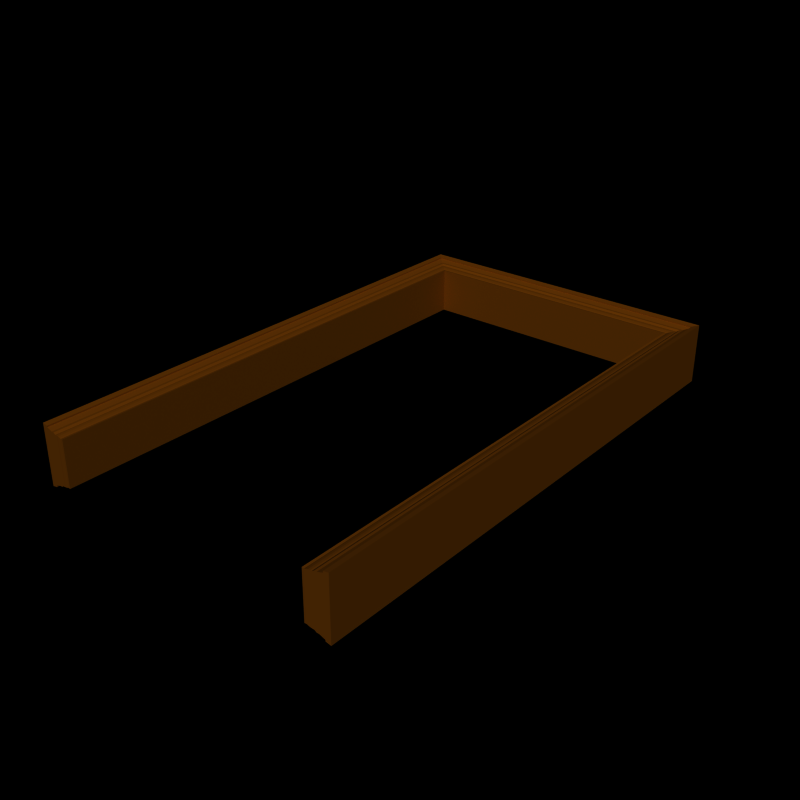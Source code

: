 # Source: door-frame.blend  (saved by Blender 2.83.18; exported with 4.5.12 LTS)
import bpy
from mathutils import Matrix  # noqa: F401  (used for matrix-valued properties, if any)

bpy.ops.wm.read_factory_settings(use_empty=True)
scene = bpy.context.scene
scene.name = 'Scene'

# ---- collections
col_collection_1 = bpy.data.collections.new('Collection 1'); scene.collection.children.link(col_collection_1)

# ---- materials (node trees are filled in below, after node groups)
mat_material = bpy.data.materials.new('Material')
mat_material.alpha_threshold = 0.0
mat_material.use_transparent_shadow = False
mat_material.diffuse_color = (0.4467, 0.2342, 0.01969, 1.0)
mat_material.roughness = 0.5
mat_material.specular_intensity = 0.01149
mat_material.line_color = (0.0, 0.0, 0.0, 1.0)

# ---- material node trees

# ---- world
world_world = bpy.data.worlds.new('World'); scene.world = world_world
world_world.color = (0.0, 0.0, 0.0)
world_world.use_sun_shadow = False
world_world.sun_shadow_jitter_overblur = 0.0
world_world.cycles.sampling_method = 'MANUAL'
world_world.cycles.sample_map_resolution = 256

# ---- meshes
me_cube_021 = bpy.data.meshes.new('Cube.021')
me_cube_021.from_pydata([(0.5709, 2.089, -0.09879), (0.5709, 2.089, 0.09616), (-0.5538, 2.089, 0.09616), (-0.5538, 2.089, -0.09879), (0.6748, 2.192, -0.1172), (0.6748, 2.192, 0.1146), (-0.6578, 2.192, 0.1146), (-0.6578, 2.192, -0.1172), (0.6526, 2.17, 0.1146), (0.6526, 2.17, -0.1172), (-0.6357, 2.17, 0.1146), (-0.6357, 2.17, -0.1172), (0.6287, 2.146, 0.1064), (0.6287, 2.146, -0.109), (-0.6117, 2.146, 0.1064), (-0.6117, 2.146, -0.109), (-0.6357, 2.17, -0.1229), (0.6526, 2.17, -0.1229), (-0.6578, 2.192, -0.1274), (0.6748, 2.192, -0.1274), (-0.6357, 2.17, 0.1203), (0.6526, 2.17, 0.1203), (-0.6578, 2.192, 0.1248), (0.6748, 2.192, 0.1248), (0.6189, 2.137, 0.1061), (0.6189, 2.137, -0.1088), (-0.6018, 2.137, 0.1061), (-0.6018, 2.137, -0.1088), (0.6096, 2.127, 0.1003), (0.6096, 2.127, -0.103), (-0.5925, 2.127, 0.1003), (-0.5925, 2.127, -0.103), (0.6038, 2.121, 0.1005), (0.6038, 2.121, -0.1031), (-0.5867, 2.121, 0.1005), (-0.5867, 2.121, -0.1031), (0.595, 2.113, 0.09947), (0.595, 2.113, -0.1021), (-0.5779, 2.113, 0.09947), (-0.5779, 2.113, -0.1021), (0.5851, 2.103, 0.09688), (0.5851, 2.103, -0.0995), (-0.5681, 2.103, 0.09688), (-0.5681, 2.103, -0.0995), (0.5802, 2.098, 0.09499), (0.5802, 2.098, -0.09761), (-0.5631, 2.098, 0.09499), (-0.5631, 2.098, -0.09761), (-0.5634, -0.004446, -0.09761), (-0.5634, -0.004447, 0.09499), (-0.5684, -0.004542, -0.0995), (-0.5684, -0.004542, 0.09688), (-0.5782, -0.004541, -0.1021), (-0.5782, -0.004541, 0.09947), (-0.587, -0.004428, -0.1031), (-0.587, -0.004428, 0.1005), (-0.5928, -0.004469, -0.103), (-0.5928, -0.004469, 0.1003), (-0.6022, -0.004499, -0.1088), (-0.6022, -0.004499, 0.1061), (-0.6579, -0.004487, 0.1248), (-0.6357, -0.004525, 0.1203), (-0.6579, -0.004487, -0.1274), (-0.6357, -0.004524, -0.1229), (-0.612, -0.00452, -0.109), (-0.612, -0.00452, 0.1064), (-0.6357, -0.004524, -0.1172), (-0.6357, -0.004525, 0.1146), (-0.6579, -0.004487, -0.1172), (-0.6579, -0.004487, 0.1146), (-0.5541, -0.004639, -0.09879), (-0.5541, -0.004639, 0.09616), (0.5851, -0.01098, -0.0995), (0.5802, -0.01098, -0.09761), (0.5709, -0.0109, -0.09879), (0.5851, -0.01098, 0.09688), (0.5802, -0.01098, 0.09499), (0.5709, -0.0109, 0.09616), (0.595, -0.01097, -0.1021), (0.595, -0.01097, 0.09947), (0.6038, -0.01091, -0.1031), (0.6038, -0.01091, 0.1005), (0.6096, -0.01087, -0.103), (0.6096, -0.01087, 0.1003), (0.6189, -0.0109, -0.1088), (0.6189, -0.0109, 0.1061), (0.6287, -0.01084, -0.109), (0.6287, -0.01084, 0.1064), (0.6526, -0.01084, 0.1203), (0.6748, -0.01081, 0.1248), (0.6748, -0.01081, 0.1146), (0.6526, -0.01084, 0.1146), (0.6748, -0.01081, -0.1172), (0.6748, -0.01081, -0.1274), (0.6526, -0.01084, -0.1229), (0.6526, -0.01084, -0.1172)], [], [(0, 1, 2, 3), (4, 7, 6, 5), (10, 6, 7, 11), (12, 8, 10, 14), (14, 10, 11, 15), (9, 13, 15, 11), (9, 11, 16, 17), (11, 7, 18, 16), (7, 4, 19, 18), (19, 17, 16, 18), (10, 8, 21, 20), (6, 10, 20, 22), (5, 6, 22, 23), (21, 23, 22, 20), (24, 12, 14, 26), (26, 14, 15, 27), (13, 25, 27, 15), (28, 24, 26, 30), (30, 26, 27, 31), (25, 29, 31, 27), (32, 28, 30, 34), (34, 30, 31, 35), (29, 33, 35, 31), (36, 32, 34, 38), (38, 34, 35, 39), (33, 37, 39, 35), (40, 36, 38, 42), (42, 38, 39, 43), (37, 41, 43, 39), (1, 44, 46, 2), (44, 40, 42, 46), (2, 46, 47, 3), (46, 42, 43, 47), (41, 45, 47, 43), (45, 0, 3, 47), (49, 51, 50, 48), (71, 49, 48, 70), (51, 53, 52, 50), (53, 55, 54, 52), (55, 57, 56, 54), (57, 59, 58, 56), (59, 65, 64, 58), (69, 67, 61, 60), (66, 68, 62, 63), (65, 67, 66, 64), (67, 69, 68, 66), (2, 46, 49, 71), (42, 51, 49, 46), (38, 53, 51, 42), (34, 55, 53, 38), (30, 57, 55, 34), (26, 59, 57, 30), (14, 65, 59, 26), (10, 67, 65, 14), (20, 22, 60, 61), (10, 20, 61, 67), (7, 18, 62, 68), (16, 63, 62, 18), (11, 66, 63, 16), (11, 15, 64, 66), (15, 27, 58, 64), (27, 31, 56, 58), (31, 35, 54, 56), (35, 39, 52, 54), (39, 43, 50, 52), (43, 47, 48, 50), (3, 70, 48, 47), (2, 71, 70, 3), (6, 69, 60, 22), (6, 7, 68, 69), (45, 41, 72, 73), (0, 45, 73, 74), (40, 44, 76, 75), (44, 1, 77, 76), (41, 37, 78, 72), (36, 40, 75, 79), (37, 33, 80, 78), (32, 36, 79, 81), (33, 29, 82, 80), (28, 32, 81, 83), (29, 25, 84, 82), (24, 28, 83, 85), (25, 13, 86, 84), (12, 24, 85, 87), (23, 21, 88, 89), (5, 23, 89, 90), (21, 8, 91, 88), (19, 4, 92, 93), (17, 19, 93, 94), (9, 17, 94, 95), (13, 9, 95, 86), (8, 12, 87, 91), (4, 5, 90, 92), (1, 0, 74, 77), (73, 72, 75, 76), (74, 73, 76, 77), (72, 78, 79, 75), (78, 80, 81, 79), (80, 82, 83, 81), (82, 84, 85, 83), (84, 86, 87, 85), (91, 90, 89, 88), (92, 95, 94, 93), (86, 95, 91, 87), (95, 92, 90, 91)])
me_cube_021.materials.append(mat_material)
me_cube_021.use_remesh_preserve_volume = False
me_cube_021.use_remesh_preserve_attributes = False
me_cube_021.use_mirror_vertex_groups = False
me_cube_021.update()

# ---- objects
ob_cube_010 = bpy.data.objects.new('Cube.010', me_cube_021)

# ---- transforms, parenting, visibility, modifiers, constraints
ob_cube_010.location = (0.0, 0.0, 0.0)
ob_cube_010.empty_display_type = 'ARROWS'
ob_cube_010.lineart.crease_threshold = 0.0

# ---- collection membership
col_collection_1.objects.link(ob_cube_010)

# ---- scene / render settings (as saved in the file)
scene.frame_start = 1; scene.frame_end = 250; scene.frame_set(1)
scene.render.engine = 'BLENDER_EEVEE_NEXT'
scene.render.image_settings.file_format = 'JPEG'
scene.render.image_settings.color_mode = 'RGB'
scene.render.image_settings.quality = 100
scene.render.image_settings.compression = 100
scene.render.image_settings.exr_codec = 'RLE'
scene.render.resolution_x = 800
scene.render.resolution_y = 800
scene.render.dither_intensity = 0.0
scene.render.use_compositing = False
scene.render.use_sequencer = False
scene.render.bake_margin = 2
scene.render.bake_bias = 0.0
scene.render.use_stamp_time = False
scene.render.use_stamp_date = False
scene.render.use_stamp_frame = False
scene.render.use_stamp_camera = False
scene.render.use_stamp_scene = False
scene.render.use_stamp_filename = False
scene.render.use_stamp_render_time = False
scene.render.stamp_font_size = 0
scene.cycles.use_denoising = False
scene.cycles.samples = 10
scene.cycles.sampling_pattern = 'TABULATED_SOBOL'
scene.cycles.light_sampling_threshold = 0.0
scene.cycles.use_adaptive_sampling = False
scene.cycles.use_light_tree = False
scene.cycles.blur_glossy = 0.0
scene.cycles.volume_bounces = 1
scene.cycles.pixel_filter_type = 'GAUSSIAN'
scene.cycles.sample_clamp_indirect = 0.0
scene.view_settings.view_transform = 'Raw'
bpy.context.view_layer.update()

# ---- added for rendering (the .blend has no active camera and no usable light): camera, sun
cam_auto = bpy.data.cameras.new('AutoCamera')
cam_auto.lens = 50.0
cam_auto.sensor_width = 36.0
cam_auto.clip_end = 1000.0
ob_auto_camera = bpy.data.objects.new('AutoCamera', cam_auto)
scene.collection.objects.link(ob_auto_camera)
ob_auto_camera.location = (2.40239, -1.78201, 1.91386)
ob_auto_camera.rotation_euler = (1.09748, -7.21219e-08, 0.694738)
scene.camera = ob_auto_camera
light_auto_sun = bpy.data.lights.new('AutoSun', 'SUN')
light_auto_sun.energy = 3.0
light_auto_sun.angle = 0.0523599
ob_auto_sun = bpy.data.objects.new('AutoSun', light_auto_sun)
scene.collection.objects.link(ob_auto_sun)
ob_auto_sun.rotation_euler = (0.872665, 0.174533, 0.523599)
bpy.context.view_layer.update()
